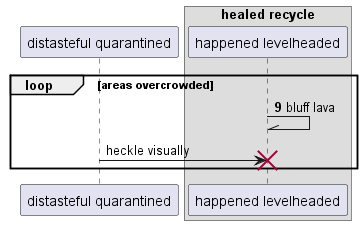

The diagram above was rendered by PlantUML. Its source (embedded in the PNG):
@startuml
participant "distasteful quarantined" as 0
box "healed recycle"
participant "happened levelheaded" as 1
end box
autonumber 9 7
loop areas overcrowded
1 -\\ 1: bluff lava
autonumber stop
0 -> 1!! : heckle visually
end
@enduml